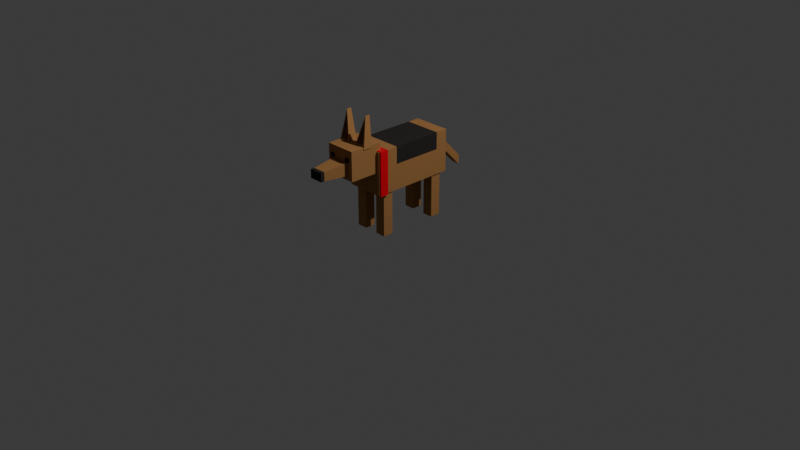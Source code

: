 # Source: german_shepherd.blend  (saved by Blender 4.5.88; exported with 4.5.12 LTS)
import bpy
from mathutils import Matrix  # noqa: F401  (used for matrix-valued properties, if any)

bpy.ops.wm.read_factory_settings(use_empty=True)
scene = bpy.context.scene
scene.name = 'Scene'

# ---- collections
col_collection = bpy.data.collections.new('Collection'); scene.collection.children.link(col_collection)

# ---- materials (node trees are filled in below, after node groups)
mat_shepherd_brown = bpy.data.materials.new('Shepherd_Brown')
mat_shepherd_brown.diffuse_color = (0.38, 0.18, 0.055, 1.0)
mat_shepherd_black = bpy.data.materials.new('Shepherd_Black')
mat_shepherd_black.diffuse_color = (0.016, 0.012, 0.009, 1.0)
mat_shepherd_earinner = bpy.data.materials.new('Shepherd_EarInner')
mat_shepherd_earinner.diffuse_color = (0.12, 0.055, 0.02, 1.0)
mat_collar = bpy.data.materials.new('Collar')

# ---- material node trees
mat_shepherd_brown.use_nodes = True; mat_shepherd_brown.node_tree.nodes.clear()
_N = mat_shepherd_brown.node_tree.nodes; _L = mat_shepherd_brown.node_tree.links
n0 = _N.new('ShaderNodeBsdfPrincipled'); n0.name = 'Principled BSDF'; n0.location = (-200, 100)
n0.inputs[0].default_value = (0.38, 0.18, 0.055, 1.0)
n0.inputs[2].default_value = 0.9
n1 = _N.new('ShaderNodeOutputMaterial'); n1.name = 'Material Output'; n1.location = (200, 100)
_L.new(n0.outputs[0], n1.inputs[0])
n1.is_active_output = True
mat_shepherd_black.use_nodes = True; mat_shepherd_black.node_tree.nodes.clear()
_N = mat_shepherd_black.node_tree.nodes; _L = mat_shepherd_black.node_tree.links
n0 = _N.new('ShaderNodeBsdfPrincipled'); n0.name = 'Principled BSDF'; n0.location = (-200, 100)
n0.inputs[0].default_value = (0.016, 0.012, 0.009, 1.0)
n0.inputs[2].default_value = 0.9
n1 = _N.new('ShaderNodeOutputMaterial'); n1.name = 'Material Output'; n1.location = (200, 100)
_L.new(n0.outputs[0], n1.inputs[0])
n1.is_active_output = True
mat_shepherd_earinner.use_nodes = True; mat_shepherd_earinner.node_tree.nodes.clear()
_N = mat_shepherd_earinner.node_tree.nodes; _L = mat_shepherd_earinner.node_tree.links
n0 = _N.new('ShaderNodeBsdfPrincipled'); n0.name = 'Principled BSDF'; n0.location = (-200, 100)
n0.inputs[0].default_value = (0.12, 0.055, 0.02, 1.0)
n0.inputs[2].default_value = 0.9
n1 = _N.new('ShaderNodeOutputMaterial'); n1.name = 'Material Output'; n1.location = (200, 100)
_L.new(n0.outputs[0], n1.inputs[0])
n1.is_active_output = True
mat_collar.use_nodes = True; mat_collar.node_tree.nodes.clear()
_N = mat_collar.node_tree.nodes; _L = mat_collar.node_tree.links
n0 = _N.new('ShaderNodeBsdfPrincipled'); n0.name = 'Principled BSDF'; n0.location = (-200, 100)
n0.inputs[0].default_value = (0.8001, 0.0, 0.01841, 1.0)
n1 = _N.new('ShaderNodeOutputMaterial'); n1.name = 'Material Output'; n1.location = (200, 100)
_L.new(n0.outputs[0], n1.inputs[0])
n1.is_active_output = True

# ---- world
world_world = bpy.data.worlds.new('World'); scene.world = world_world
world_world.use_nodes = True; world_world.node_tree.nodes.clear()
_N = world_world.node_tree.nodes; _L = world_world.node_tree.links
n0 = _N.new('ShaderNodeOutputWorld'); n0.name = 'World Output'; n0.location = (200, 100)
n1 = _N.new('ShaderNodeBackground'); n1.name = 'Background'; n1.location = (-200, 100)
n1.inputs[0].default_value = (0.05088, 0.05088, 0.05088, 1.0)
_L.new(n1.outputs[0], n0.inputs[0])
n0.is_active_output = True
world_world.color = (0.05088, 0.05088, 0.05088)
world_world.sun_shadow_jitter_overblur = 0.0

# ---- cameras
cam_camera = bpy.data.cameras.new('Camera')
cam_camera.clip_end = 100.0
cam_camera.ortho_scale = 7.314

# ---- lights
light_light = bpy.data.lights.new('Light', 'POINT')
light_light.energy = 1000.0
light_light.shadow_soft_size = 0.1

# ---- meshes
me_shepherd_blocky_mesh = bpy.data.meshes.new('Shepherd_Blocky_Mesh')
me_shepherd_blocky_mesh.from_pydata([(-0.2, -0.45, 0.46), (-0.2, -0.45, 0.91), (-0.2, 0.45, 0.46), (-0.2, 0.45, 0.91), (0.2, -0.45, 0.46), (0.2, -0.45, 0.91), (0.2, 0.45, 0.46), (0.2, 0.45, 0.91), (-0.188, -0.38, 0.0), (-0.188, -0.38, 0.47), (-0.188, -0.268, 0.0), (-0.188, -0.268, 0.47), (-0.076, -0.38, 0.0), (-0.076, -0.38, 0.47), (-0.076, -0.268, 0.0), (-0.076, -0.268, 0.47), (-0.188, 0.268, 0.0), (-0.188, 0.268, 0.47), (-0.188, 0.38, 0.0), (-0.188, 0.38, 0.47), (-0.076, 0.268, 0.0), (-0.076, 0.268, 0.47), (-0.076, 0.38, 0.0), (-0.076, 0.38, 0.47), (0.076, -0.38, 0.0), (0.076, -0.38, 0.47), (0.076, -0.268, 0.0), (0.076, -0.268, 0.47), (0.188, -0.38, 0.0), (0.188, -0.38, 0.47), (0.188, -0.268, 0.0), (0.188, -0.268, 0.47), (0.076, 0.268, 0.0), (0.076, 0.268, 0.47), (0.076, 0.38, 0.0), (0.076, 0.38, 0.47), (0.188, 0.268, 0.0), (0.188, 0.268, 0.47), (0.188, 0.38, 0.0), (0.188, 0.38, 0.47), (-0.162, -0.756, 0.6895), (-0.162, -0.756, 0.9955), (-0.162, -0.396, 0.6895), (-0.162, -0.396, 0.9955), (0.162, -0.756, 0.6895), (0.162, -0.756, 0.9955), (0.162, -0.396, 0.6895), (0.162, -0.396, 0.9955), (-0.1188, -0.774, 0.8785), (-0.1188, -0.774, 0.9145), (-0.1188, -0.738, 0.8785), (0.1422, 0.32, 0.91), (0.2, 0.32, 0.46), (-0.1188, -0.738, 0.9145), (0.2, 0.32, 0.91), (0.2, 0.32, 0.525), (-0.2, 0.32, 0.46), (-0.0828, -0.774, 0.8785), (-0.2, 0.32, 0.91), (-0.2, 0.32, 0.845), (0.2, 0.32, 0.73), (-0.0828, -0.774, 0.9145), (-0.2, 0.32, 0.73), (-0.0828, -0.738, 0.8785), (-0.1422, 0.32, 0.46), (-0.0828, -0.738, 0.9145), (-0.09778, -0.22, 0.91), (0.09778, -0.22, 0.46), (0.2, -0.22, 0.46), (0.2, -0.22, 0.91), (0.0828, -0.774, 0.8785), (-0.2, -0.22, 0.46), (0.0828, -0.774, 0.9145), (-0.2, -0.22, 0.91), (-0.2, -0.22, 0.575), (0.2, -0.22, 0.795), (0.0828, -0.738, 0.8785), (0.0828, -0.738, 0.9145), (0.2, -0.22, 0.73), (-0.2, -0.22, 0.73), (0.1188, -0.774, 0.8785), (-0.04, -0.45, 0.73), (0.2, -0.45, 0.73), (0.1188, -0.774, 0.9145), (0.2, -0.09, 0.73), (0.2, 0.45, 0.73), (0.04, 0.45, 0.73), (-0.2, 0.45, 0.73), (0.1188, -0.738, 0.8785), (-0.2, 0.09, 0.73), (0.1188, -0.738, 0.9145), (-0.2, -0.45, 0.73), (-0.1, -0.73, 0.73), (0.1, -0.73, 0.73), (0.1, -0.73, 0.87), (-0.1, -0.73, 0.87), (-0.07, -1.02, 0.75), (0.07, -1.02, 0.75), (0.07, -1.02, 0.84), (-0.07, -1.02, 0.84), (-0.073, -1.055, 0.751), (0.073, -1.055, 0.751), (0.073, -1.015, 0.751), (-0.073, -1.015, 0.751), (-0.073, -1.055, 0.843), (0.073, -1.055, 0.843), (0.073, -1.015, 0.843), (-0.073, -1.015, 0.843), (-0.17, -0.61, 0.975), (-0.04, -0.61, 0.975), (-0.13, -0.55, 1.29), (-0.17, -0.51, 0.975), (-0.04, -0.51, 0.975), (-0.13, -0.5, 1.29), (-0.142, -0.612, 1.015), (-0.068, -0.612, 1.015), (-0.126, -0.563, 1.235), (0.04, -0.61, 0.975), (0.17, -0.61, 0.975), (0.13, -0.55, 1.29), (0.04, -0.51, 0.975), (0.17, -0.51, 0.975), (0.13, -0.5, 1.29), (0.068, -0.612, 1.015), (0.142, -0.612, 1.015), (0.126, -0.563, 1.235), (-0.06, 0.42, 0.77), (0.06, 0.42, 0.77), (0.06, 0.42, 0.88), (-0.06, 0.42, 0.88), (-0.04, 0.81, 0.38), (0.04, 0.81, 0.38), (0.04, 0.81, 0.48), (-0.04, 0.81, 0.48), (-0.2157, -0.4408, 0.4531), (-0.2157, -0.4408, 0.9179), (-0.2157, -0.3475, 0.4531), (-0.2157, -0.3475, 0.9179), (0.2157, -0.4408, 0.4531), (0.2157, -0.4408, 0.9179), (0.2157, -0.3475, 0.4531), (0.2157, -0.3475, 0.9179)], [], [(59, 58, 3), (59, 3, 87, 62), (87, 3, 7, 86), (86, 7, 85), (75, 69, 5), (75, 5, 82, 78), (82, 5, 1, 81), (81, 1, 91), (67, 68, 4), (67, 4, 0, 71), (66, 73, 1), (66, 1, 5, 69), (8, 9, 11), (8, 11, 10), (10, 11, 15), (10, 15, 14), (14, 15, 13), (14, 13, 12), (12, 13, 9), (12, 9, 8), (10, 14, 12), (10, 12, 8), (15, 11, 9), (15, 9, 13), (16, 17, 19), (16, 19, 18), (18, 19, 23), (18, 23, 22), (22, 23, 21), (22, 21, 20), (20, 21, 17), (20, 17, 16), (18, 22, 20), (18, 20, 16), (23, 19, 17), (23, 17, 21), (24, 25, 27), (24, 27, 26), (26, 27, 31), (26, 31, 30), (30, 31, 29), (30, 29, 28), (28, 29, 25), (28, 25, 24), (26, 30, 28), (26, 28, 24), (31, 27, 25), (31, 25, 29), (32, 33, 35), (32, 35, 34), (34, 35, 39), (34, 39, 38), (38, 39, 37), (38, 37, 36), (36, 37, 33), (36, 33, 32), (34, 38, 36), (34, 36, 32), (39, 35, 33), (39, 33, 37), (40, 41, 43), (40, 43, 42), (42, 43, 47), (42, 47, 46), (46, 47, 45), (46, 45, 44), (44, 45, 41), (44, 41, 40), (42, 46, 44), (42, 44, 40), (47, 43, 41), (47, 41, 45), (48, 49, 53), (48, 53, 50), (50, 53, 65), (50, 65, 63), (63, 65, 61), (63, 61, 57), (57, 61, 49), (57, 49, 48), (50, 63, 57), (50, 57, 48), (65, 53, 49), (65, 49, 61), (70, 72, 77), (70, 77, 76), (76, 77, 90), (76, 90, 88), (88, 90, 83), (88, 83, 80), (80, 83, 72), (80, 72, 70), (76, 88, 80), (76, 80, 70), (90, 77, 72), (90, 72, 83), (92, 95, 94, 93), (92, 93, 97, 96), (93, 94, 98, 97), (94, 95, 99, 98), (95, 92, 96, 99), (96, 97, 98, 99), (100, 103, 102, 101), (100, 101, 105, 104), (101, 102, 106, 105), (102, 103, 107, 106), (103, 100, 104, 107), (104, 105, 106, 107), (108, 109, 110), (113, 112, 111), (108, 111, 112, 109), (109, 112, 113, 110), (110, 113, 111, 108), (114, 115, 116), (117, 118, 119), (122, 121, 120), (117, 120, 121, 118), (118, 121, 122, 119), (119, 122, 120, 117), (123, 124, 125), (126, 127, 128, 129), (126, 130, 131, 127), (127, 131, 132, 128), (128, 132, 133, 129), (129, 133, 130, 126), (130, 133, 132, 131), (4, 82, 81), (68, 78, 82, 4), (55, 60, 84), (2, 86, 85, 6), (2, 87, 86), (56, 62, 87, 2), (74, 79, 89), (4, 81, 91, 0), (64, 52, 68, 67), (51, 66, 69, 54), (64, 67, 71, 56), (51, 58, 73, 66), (0, 74, 71), (60, 54, 69, 75, 84), (84, 75, 78), (55, 84, 78, 68, 52), (91, 1, 73, 79), (0, 91, 79, 74), (7, 51, 54), (6, 55, 52), (7, 3, 58, 51), (79, 73, 58, 59, 89), (85, 7, 54, 60), (6, 85, 60, 55), (89, 59, 62), (74, 89, 62, 56, 71), (2, 64, 56), (2, 6, 52, 64), (134, 135, 137, 136), (136, 137, 141, 140), (140, 141, 139, 138), (138, 139, 135, 134), (136, 140, 138, 134), (141, 137, 135, 139)])
me_shepherd_blocky_mesh.polygons.foreach_set('material_index', [0, 0, 0, 0, 0, 0, 0, 0, 0, 0, 0, 0, 0, 0, 0, 0, 0, 0, 0, 0, 0, 0, 0, 0, 0, 0, 0, 0, 0, 0, 0, 0, 0, 0, 0, 0, 0, 0, 0, 0, 0, 0, 0, 0, 0, 0, 0, 0, 0, 0, 0, 0, 0, 0, 0, 0, 0, 0, 0, 0, 0, 0, 0, 0, 0, 0, 0, 0, 0, 0, 0, 0, 1, 1, 1, 1, 1, 1, 1, 1, 1, 1, 1, 1, 1, 1, 1, 1, 1, 1, 1, 1, 1, 1, 1, 1, 0, 0, 0, 0, 0, 0, 1, 1, 1, 1, 1, 1, 0, 0, 0, 0, 0, 2, 0, 0, 0, 0, 0, 2, 0, 0, 0, 0, 0, 0, 0, 0, 0, 0, 0, 0, 0, 0, 0, 1, 0, 1, 0, 1, 1, 0, 0, 0, 0, 0, 0, 1, 0, 0, 1, 0, 0, 0, 3, 3, 3, 3, 3, 3])
_uv = me_shepherd_blocky_mesh.uv_layers.new(name='UVMap')
_uv.uv.foreach_set('vector', [0.0, 0.0, 0.0, 0.0, 0.0, 0.0, 0.0, 0.0, 0.0, 0.0, 0.0, 0.0, 0.0, 0.0, 0.0, 0.0, 0.0, 0.0, 0.0, 0.0, 0.0, 0.0, 0.0, 0.0, 0.0, 0.0, 0.0, 0.0, 0.0, 0.0, 0.0, 0.0, 0.0, 0.0, 0.0, 0.0, 0.0, 0.0, 0.0, 0.0, 0.0, 0.0, 0.0, 0.0, 0.0, 0.0, 0.0, 0.0, 0.0, 0.0, 0.0, 0.0, 0.0, 0.0, 0.0, 0.0, 0.0, 0.0, 0.0, 0.0, 0.0, 0.0, 0.0, 0.0, 0.0, 0.0, 0.0, 0.0, 0.0, 0.0, 0.0, 0.0, 0.0, 0.0, 0.0, 0.0, 0.0, 0.0, 0.0, 0.0, 0.0, 0.0, 0.0, 0.0, 0.0, 0.0, 0.0, 0.0, 0.0, 0.0, 0.0, 0.0, 0.0, 0.0, 0.0, 0.0, 0.0, 0.0, 0.0, 0.0, 0.0, 0.0, 0.0, 0.0, 0.0, 0.0, 0.0, 0.0, 0.0, 0.0, 0.0, 0.0, 0.0, 0.0, 0.0, 0.0, 0.0, 0.0, 0.0, 0.0, 0.0, 0.0, 0.0, 0.0, 0.0, 0.0, 0.0, 0.0, 0.0, 0.0, 0.0, 0.0, 0.0, 0.0, 0.0, 0.0, 0.0, 0.0, 0.0, 0.0, 0.0, 0.0, 0.0, 0.0, 0.0, 0.0, 0.0, 0.0, 0.0, 0.0, 0.0, 0.0, 0.0, 0.0, 0.0, 0.0, 0.0, 0.0, 0.0, 0.0, 0.0, 0.0, 0.0, 0.0, 0.0, 0.0, 0.0, 0.0, 0.0, 0.0, 0.0, 0.0, 0.0, 0.0, 0.0, 0.0, 0.0, 0.0, 0.0, 0.0, 0.0, 0.0, 0.0, 0.0, 0.0, 0.0, 0.0, 0.0, 0.0, 0.0, 0.0, 0.0, 0.0, 0.0, 0.0, 0.0, 0.0, 0.0, 0.0, 0.0, 0.0, 0.0, 0.0, 0.0, 0.0, 0.0, 0.0, 0.0, 0.0, 0.0, 0.0, 0.0, 0.0, 0.0, 0.0, 0.0, 0.0, 0.0, 0.0, 0.0, 0.0, 0.0, 0.0, 0.0, 0.0, 0.0, 0.0, 0.0, 0.0, 0.0, 0.0, 0.0, 0.0, 0.0, 0.0, 0.0, 0.0, 0.0, 0.0, 0.0, 0.0, 0.0, 0.0, 0.0, 0.0, 0.0, 0.0, 0.0, 0.0, 0.0, 0.0, 0.0, 0.0, 0.0, 0.0, 0.0, 0.0, 0.0, 0.0, 0.0, 0.0, 0.0, 0.0, 0.0, 0.0, 0.0, 0.0, 0.0, 0.0, 0.0, 0.0, 0.0, 0.0, 0.0, 0.0, 0.0, 0.0, 0.0, 0.0, 0.0, 0.0, 0.0, 0.0, 0.0, 0.0, 0.0, 0.0, 0.0, 0.0, 0.0, 0.0, 0.0, 0.0, 0.0, 0.0, 0.0, 0.0, 0.0, 0.0, 0.0, 0.0, 0.0, 0.0, 0.0, 0.0, 0.0, 0.0, 0.0, 0.0, 0.0, 0.0, 0.0, 0.0, 0.0, 0.0, 0.0, 0.0, 0.0, 0.0, 0.0, 0.0, 0.0, 0.0, 0.0, 0.0, 0.0, 0.0, 0.0, 0.0, 0.0, 0.0, 0.0, 0.0, 0.0, 0.0, 0.0, 0.0, 0.0, 0.0, 0.0, 0.0, 0.0, 0.0, 0.0, 0.0, 0.0, 0.0, 0.0, 0.0, 0.0, 0.0, 0.0, 0.0, 0.0, 0.0, 0.0, 0.0, 0.0, 0.0, 0.0, 0.0, 0.0, 0.0, 0.0, 0.0, 0.0, 0.0, 0.0, 0.0, 0.0, 0.0, 0.0, 0.0, 0.0, 0.0, 0.0, 0.0, 0.0, 0.0, 0.0, 0.0, 0.0, 0.0, 0.0, 0.0, 0.0, 0.0, 0.0, 0.0, 0.0, 0.0, 0.0, 0.0, 0.0, 0.0, 0.0, 0.0, 0.0, 0.0, 0.0, 0.0, 0.0, 0.0, 0.0, 0.0, 0.0, 0.0, 0.0, 0.0, 0.0, 0.0, 0.0, 0.0, 0.0, 0.0, 0.0, 0.0, 0.0, 0.0, 0.0, 0.0, 0.0, 0.0, 0.0, 0.0, 0.0, 0.0, 0.0, 0.0, 0.0, 0.0, 0.0, 0.0, 0.0, 0.0, 0.0, 0.0, 0.0, 0.0, 0.0, 0.0, 0.0, 0.0, 0.0, 0.0, 0.0, 0.0, 0.0, 0.0, 0.0, 0.0, 0.0, 0.0, 0.0, 0.0, 0.0, 0.0, 0.0, 0.0, 0.0, 0.0, 0.0, 0.0, 0.0, 0.0, 0.0, 0.0, 0.0, 0.0, 0.0, 0.0, 0.0, 0.0, 0.0, 0.0, 0.0, 0.0, 0.0, 0.0, 0.0, 0.0, 0.0, 0.0, 0.0, 0.0, 0.0, 0.0, 0.0, 0.0, 0.0, 0.0, 0.0, 0.0, 0.0, 0.0, 0.0, 0.0, 0.0, 0.0, 0.0, 0.0, 0.0, 0.0, 0.0, 0.0, 0.0, 0.0, 0.0, 0.0, 0.0, 0.0, 0.0, 0.0, 0.0, 0.0, 0.0, 0.0, 0.0, 0.0, 0.0, 0.0, 0.0, 0.0, 0.0, 0.0, 0.0, 0.0, 0.0, 0.0, 0.0, 0.0, 0.0, 0.0, 0.0, 0.0, 0.0, 0.0, 0.0, 0.0, 0.0, 0.0, 0.0, 0.0, 0.0, 0.0, 0.0, 0.0, 0.0, 0.0, 0.0, 0.0, 0.0, 0.0, 0.0, 0.0, 0.0, 0.0, 0.0, 0.0, 0.0, 0.0, 0.0, 0.0, 0.0, 0.0, 0.0, 0.0, 0.0, 0.0, 0.0, 0.0, 0.0, 0.0, 0.0, 0.0, 0.0, 0.0, 0.0, 0.0, 0.0, 0.0, 0.0, 0.0, 0.0, 0.0, 0.0, 0.0, 0.0, 0.0, 0.0, 0.0, 0.0, 0.0, 0.0, 0.0, 0.0, 0.0, 0.0, 0.0, 0.0, 0.0, 0.0, 0.0, 0.0, 0.0, 0.0, 0.0, 0.0, 0.0, 0.0, 0.0, 0.0, 0.0, 0.0, 0.0, 0.0, 0.0, 0.0, 0.0, 0.0, 0.0, 0.0, 0.0, 0.0, 0.0, 0.0, 0.0, 0.0, 0.0, 0.0, 0.0, 0.0, 0.0, 0.0, 0.0, 0.0, 0.0, 0.0, 0.0, 0.0, 0.0, 0.0, 0.0, 0.0, 0.0, 0.0, 0.0, 0.0, 0.0, 0.0, 0.0, 0.0, 0.0, 0.0, 0.0, 0.0, 0.0, 0.0, 0.0, 0.0, 0.0, 0.0, 0.0, 0.0, 0.0, 0.0, 0.0, 0.0, 0.0, 0.0, 0.0, 0.0, 0.0, 0.0, 0.0, 0.0, 0.0, 0.0, 0.0, 0.0, 0.0, 0.0, 0.0, 0.0, 0.0, 0.0, 0.0, 0.0, 0.0, 0.0, 0.0, 0.0, 0.0, 0.0, 0.0, 0.0, 0.0, 0.0, 0.0, 0.0, 0.0, 0.0, 0.0, 0.0, 0.0, 0.0, 0.0, 0.0, 0.0, 0.0, 0.0, 0.0, 0.0, 0.0, 0.0, 0.0, 0.0, 0.0, 0.0, 0.0, 0.0, 0.0, 0.0, 0.0, 0.0, 0.0, 0.0, 0.0, 0.0, 0.0, 0.0, 0.0, 0.0, 0.0, 0.0, 0.0, 0.0, 0.0, 0.0, 0.0, 0.0, 0.0, 0.0, 0.0, 0.0, 0.0, 0.0, 0.0, 0.0, 0.0, 0.0, 0.0, 0.0, 0.0, 0.0, 0.0, 0.0, 0.0, 0.0, 0.0, 0.0, 0.0, 0.0, 0.0, 0.0, 0.0, 0.0, 0.0, 0.0, 0.0, 0.0, 0.0, 0.0, 0.0, 0.0, 0.0, 0.0, 0.0, 0.0, 0.0, 0.0, 0.0, 0.0, 0.0, 0.0, 0.0, 0.0, 0.0, 0.0, 0.0, 0.0, 0.0, 0.0, 0.0, 0.0, 0.0, 0.0, 0.0, 0.0, 0.0, 0.0, 0.0, 0.0, 0.0, 0.0, 0.0, 0.0, 0.0, 0.0, 0.0, 0.0, 0.0, 0.0, 0.0, 0.0, 0.0, 0.0, 0.0, 0.0, 0.0, 0.0, 0.0, 0.0, 0.0, 0.0, 0.0, 0.0, 0.0, 0.0, 0.0, 0.0, 0.0, 0.0, 0.0, 0.0, 0.0, 0.0, 0.0, 0.0, 0.0, 0.0, 0.0, 0.0, 0.0, 0.0, 0.0, 0.0, 0.0, 0.0, 0.0, 0.0, 0.0, 0.0, 0.0, 0.0, 0.0, 0.0, 0.0, 0.0, 0.0, 0.0, 0.0, 0.0, 0.0, 0.0, 0.0, 0.0, 0.0, 0.0, 0.0, 0.0, 0.0, 0.0, 0.0, 0.0, 0.0, 0.0, 0.0, 0.0, 0.0, 0.0, 0.0, 0.0, 0.0, 0.0, 0.0, 0.0, 0.0, 0.0, 0.0, 0.0, 0.0, 0.0, 0.0, 0.0, 0.0, 0.0, 0.0, 0.0, 0.0, 0.0, 0.0, 0.0, 0.0, 0.0, 0.0, 0.0, 0.0, 0.0, 0.0, 0.0, 0.0, 0.0, 0.0, 0.0, 0.0, 0.0, 0.0, 0.0, 0.0, 0.0, 0.0, 0.0, 0.0, 0.0, 0.0, 0.0, 0.0, 0.0, 0.0, 0.0, 0.0, 0.0, 0.0, 0.0, 0.0, 0.0, 0.0, 0.0, 0.0, 0.0, 0.0, 0.0, 0.0, 0.0, 0.0, 0.0, 0.0, 0.0, 0.0, 0.0, 0.0, 0.0, 0.0, 0.0, 0.0, 0.0, 0.0, 0.0, 0.0, 0.0, 0.0, 0.0, 0.0, 0.0, 0.0, 0.0, 0.0, 0.0, 0.0, 0.0, 0.0, 0.0, 0.0, 0.0, 0.0, 0.0, 0.0, 0.0, 0.0, 0.0, 0.0, 0.0, 0.0, 0.0, 0.0, 0.0, 0.0, 0.0, 0.0, 0.0, 0.0, 0.0, 0.0, 0.0, 0.0, 0.0, 0.0, 0.0, 0.0, 0.0, 0.0, 0.0, 0.0, 0.0, 0.0, 0.0, 0.0, 0.0, 0.0, 0.0, 0.0, 0.0, 0.0, 0.0, 0.0, 0.0, 0.0, 0.0, 0.0, 0.0, 0.0, 0.0, 0.0, 0.0, 0.0, 0.0, 0.0, 0.375, 0.0, 0.625, 0.0, 0.625, 0.25, 0.375, 0.25, 0.375, 0.25, 0.625, 0.25, 0.625, 0.5, 0.375, 0.5, 0.375, 0.5, 0.625, 0.5, 0.625, 0.75, 0.375, 0.75, 0.375, 0.75, 0.625, 0.75, 0.625, 1.0, 0.375, 1.0, 0.125, 0.5, 0.375, 0.5, 0.375, 0.75, 0.125, 0.75, 0.625, 0.5, 0.875, 0.5, 0.875, 0.75, 0.625, 0.75])
me_shepherd_blocky_mesh.materials.append(mat_shepherd_brown)
me_shepherd_blocky_mesh.materials.append(mat_shepherd_black)
me_shepherd_blocky_mesh.materials.append(mat_shepherd_earinner)
me_shepherd_blocky_mesh.materials.append(mat_collar)
me_shepherd_blocky_mesh.update()

# ---- objects
ob_light = bpy.data.objects.new('Light', light_light)
ob_camera = bpy.data.objects.new('Camera', cam_camera)
ob_german_shepherd = bpy.data.objects.new('German_Shepherd', me_shepherd_blocky_mesh)

# ---- transforms, parenting, visibility, modifiers, constraints
ob_light.location = (4.076, 1.005, 5.904)
ob_light.rotation_euler = (0.6503, 0.05522, 1.866)
ob_light.lock_rotations_4d = False
ob_light.empty_display_type = 'ARROWS'
ob_light.color = (0.0, 0.0, 0.0, 0.0)
ob_light.lineart.crease_threshold = 0.0
ob_camera.location = (7.359, -6.926, 4.958)
ob_camera.rotation_euler = (1.109, 0.0, 0.8149)
ob_camera.lock_rotations_4d = False
ob_camera.empty_display_type = 'ARROWS'
ob_camera.color = (0.0, 0.0, 0.0, 0.0)
ob_camera.display_type = 'WIRE'
ob_camera.lineart.crease_threshold = 0.0
ob_german_shepherd.location = (0.0, 0.0, 0.0)

# ---- collection membership
col_collection.objects.link(ob_light)
col_collection.objects.link(ob_camera)
col_collection.objects.link(ob_german_shepherd)

# ---- scene / render settings (as saved in the file)
scene.camera = ob_camera
scene.frame_start = 1; scene.frame_end = 24; scene.frame_set(1)
scene.render.engine = 'BLENDER_EEVEE_NEXT'
scene.render.fps = 30
bpy.context.view_layer.update()
